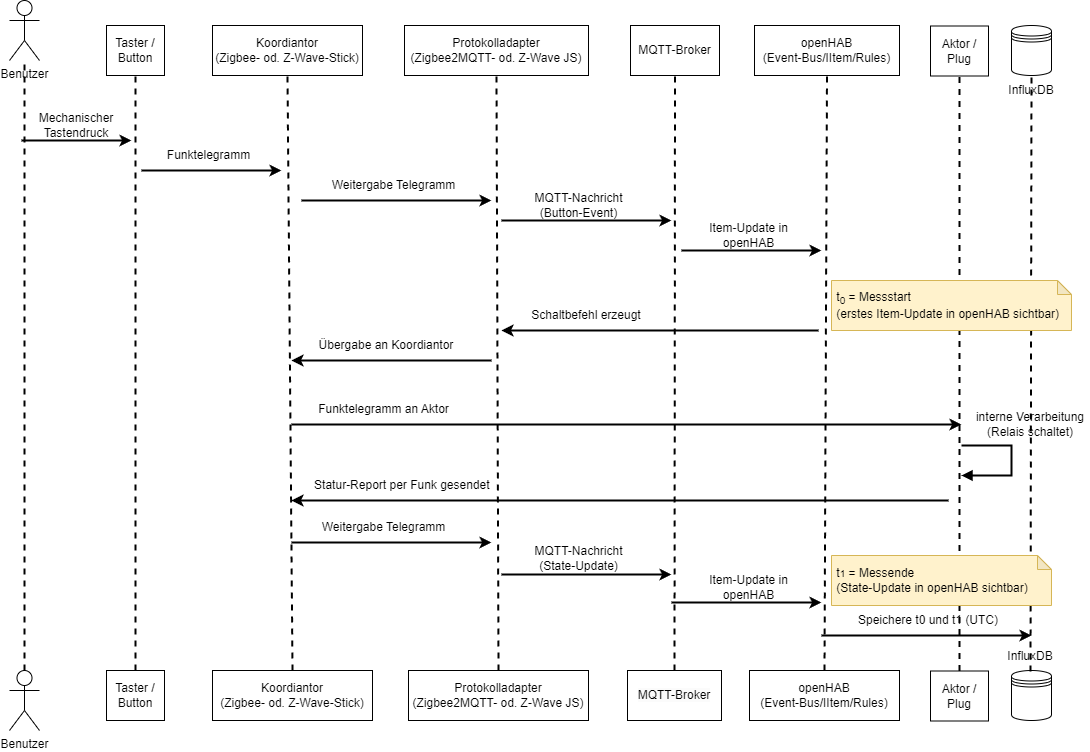

The diagram above was exported from draw.io. Its source (the exported page's mxGraphModel, read from the mxfile embedded in the PNG):
<mxGraphModel dx="1660" dy="822" grid="1" gridSize="10" guides="1" tooltips="1" connect="1" arrows="1" fold="1" page="1" pageScale="1" pageWidth="1169" pageHeight="827" math="0" shadow="0">
  <root>
    <mxCell id="0" />
    <mxCell id="1" parent="0" />
    <mxCell id="7UAvcd9UzOER3RqagCiC-1" value="Benutzer" style="shape=umlActor;verticalLabelPosition=bottom;verticalAlign=top;html=1;" parent="1" vertex="1">
      <mxGeometry x="52" y="41" width="30" height="60" as="geometry" />
    </mxCell>
    <mxCell id="7UAvcd9UzOER3RqagCiC-2" value="Benutzer" style="shape=umlActor;verticalLabelPosition=bottom;verticalAlign=top;html=1;" parent="1" vertex="1">
      <mxGeometry x="52" y="711" width="30" height="60" as="geometry" />
    </mxCell>
    <mxCell id="7UAvcd9UzOER3RqagCiC-3" value="" style="endArrow=none;dashed=1;html=1;strokeWidth=2;rounded=0;exitX=0.5;exitY=0;exitDx=0;exitDy=0;exitPerimeter=0;" parent="1" source="7UAvcd9UzOER3RqagCiC-2" target="7UAvcd9UzOER3RqagCiC-1" edge="1">
      <mxGeometry width="50" height="50" relative="1" as="geometry">
        <mxPoint x="182" y="541" as="sourcePoint" />
        <mxPoint x="232" y="491" as="targetPoint" />
      </mxGeometry>
    </mxCell>
    <mxCell id="7UAvcd9UzOER3RqagCiC-4" value="Taster / Button" style="html=1;whiteSpace=wrap;" parent="1" vertex="1">
      <mxGeometry x="149" y="66" width="58" height="50" as="geometry" />
    </mxCell>
    <mxCell id="7UAvcd9UzOER3RqagCiC-5" value="Taster / Button" style="html=1;whiteSpace=wrap;" parent="1" vertex="1">
      <mxGeometry x="149" y="711" width="58" height="50" as="geometry" />
    </mxCell>
    <mxCell id="7UAvcd9UzOER3RqagCiC-6" value="" style="endArrow=none;dashed=1;html=1;strokeWidth=2;rounded=0;entryX=0.5;entryY=1;entryDx=0;entryDy=0;exitX=0.5;exitY=0;exitDx=0;exitDy=0;" parent="1" source="7UAvcd9UzOER3RqagCiC-5" target="7UAvcd9UzOER3RqagCiC-4" edge="1">
      <mxGeometry width="50" height="50" relative="1" as="geometry">
        <mxPoint x="209" y="691" as="sourcePoint" />
        <mxPoint x="203.5" y="121" as="targetPoint" />
      </mxGeometry>
    </mxCell>
    <mxCell id="7UAvcd9UzOER3RqagCiC-7" value="Koordiantor&lt;br&gt;(Zigbee- od. Z-Wave-Stick)" style="html=1;whiteSpace=wrap;" parent="1" vertex="1">
      <mxGeometry x="255" y="66" width="150" height="50" as="geometry" />
    </mxCell>
    <mxCell id="7UAvcd9UzOER3RqagCiC-8" value="Koordiantor&lt;br&gt;(Zigbee- od. Z-Wave-Stick)" style="html=1;whiteSpace=wrap;" parent="1" vertex="1">
      <mxGeometry x="255" y="711" width="160" height="50" as="geometry" />
    </mxCell>
    <mxCell id="7UAvcd9UzOER3RqagCiC-9" value="" style="endArrow=none;dashed=1;html=1;strokeWidth=2;rounded=0;entryX=0.5;entryY=1;entryDx=0;entryDy=0;exitX=0.5;exitY=0;exitDx=0;exitDy=0;" parent="1" source="7UAvcd9UzOER3RqagCiC-8" target="7UAvcd9UzOER3RqagCiC-7" edge="1">
      <mxGeometry width="50" height="50" relative="1" as="geometry">
        <mxPoint x="315" y="691" as="sourcePoint" />
        <mxPoint x="309.5" y="121" as="targetPoint" />
      </mxGeometry>
    </mxCell>
    <mxCell id="7UAvcd9UzOER3RqagCiC-10" value="Protokolladapter&lt;br&gt;(Zigbee2MQTT- od. Z-Wave JS)" style="html=1;whiteSpace=wrap;" parent="1" vertex="1">
      <mxGeometry x="447" y="66" width="184" height="50" as="geometry" />
    </mxCell>
    <mxCell id="7UAvcd9UzOER3RqagCiC-11" value="Protokolladapter&lt;br&gt;(Zigbee2MQTT- od. Z-Wave JS)" style="html=1;whiteSpace=wrap;" parent="1" vertex="1">
      <mxGeometry x="451" y="711" width="180" height="50" as="geometry" />
    </mxCell>
    <mxCell id="7UAvcd9UzOER3RqagCiC-12" value="" style="endArrow=none;dashed=1;html=1;strokeWidth=2;rounded=0;exitX=0.5;exitY=0;exitDx=0;exitDy=0;entryX=0.5;entryY=1;entryDx=0;entryDy=0;" parent="1" source="7UAvcd9UzOER3RqagCiC-11" target="7UAvcd9UzOER3RqagCiC-10" edge="1">
      <mxGeometry width="50" height="50" relative="1" as="geometry">
        <mxPoint x="561" y="691" as="sourcePoint" />
        <mxPoint x="551" y="201" as="targetPoint" />
      </mxGeometry>
    </mxCell>
    <mxCell id="7UAvcd9UzOER3RqagCiC-13" value="MQTT-Broker" style="html=1;whiteSpace=wrap;" parent="1" vertex="1">
      <mxGeometry x="673" y="66" width="89" height="50" as="geometry" />
    </mxCell>
    <mxCell id="7UAvcd9UzOER3RqagCiC-14" value="&lt;div&gt;&lt;br&gt;&lt;/div&gt;&lt;span style=&quot;color: rgb(0, 0, 0); font-family: Helvetica; font-size: 12px; font-style: normal; font-variant-ligatures: normal; font-variant-caps: normal; font-weight: 400; letter-spacing: normal; orphans: 2; text-align: center; text-indent: 0px; text-transform: none; widows: 2; word-spacing: 0px; -webkit-text-stroke-width: 0px; white-space: normal; background-color: rgb(251, 251, 251); text-decoration-thickness: initial; text-decoration-style: initial; text-decoration-color: initial; display: inline !important; float: none;&quot;&gt;MQTT-Broker&lt;/span&gt;&lt;div&gt;&lt;br/&gt;&lt;/div&gt;" style="html=1;whiteSpace=wrap;" parent="1" vertex="1">
      <mxGeometry x="670" y="711" width="94" height="50" as="geometry" />
    </mxCell>
    <mxCell id="7UAvcd9UzOER3RqagCiC-15" value="" style="endArrow=none;dashed=1;html=1;strokeWidth=2;rounded=0;entryX=0.5;entryY=1;entryDx=0;entryDy=0;exitX=0.5;exitY=0;exitDx=0;exitDy=0;" parent="1" source="7UAvcd9UzOER3RqagCiC-14" target="7UAvcd9UzOER3RqagCiC-13" edge="1">
      <mxGeometry width="50" height="50" relative="1" as="geometry">
        <mxPoint x="713" y="691" as="sourcePoint" />
        <mxPoint x="707.5" y="121" as="targetPoint" />
      </mxGeometry>
    </mxCell>
    <mxCell id="7UAvcd9UzOER3RqagCiC-16" value="openHAB &lt;br&gt;(Event-Bus/IItem/Rules)" style="html=1;whiteSpace=wrap;" parent="1" vertex="1">
      <mxGeometry x="797" y="66" width="145" height="50" as="geometry" />
    </mxCell>
    <mxCell id="7UAvcd9UzOER3RqagCiC-17" value="openHAB&lt;br&gt;(Event-Bus/IItem/Rules)" style="html=1;whiteSpace=wrap;" parent="1" vertex="1">
      <mxGeometry x="792" y="711" width="150" height="50" as="geometry" />
    </mxCell>
    <mxCell id="7UAvcd9UzOER3RqagCiC-18" value="" style="endArrow=none;dashed=1;html=1;strokeWidth=2;rounded=0;entryX=0.5;entryY=1;entryDx=0;entryDy=0;exitX=0.5;exitY=0;exitDx=0;exitDy=0;" parent="1" source="7UAvcd9UzOER3RqagCiC-17" target="7UAvcd9UzOER3RqagCiC-16" edge="1">
      <mxGeometry width="50" height="50" relative="1" as="geometry">
        <mxPoint x="837" y="691" as="sourcePoint" />
        <mxPoint x="831.5" y="121" as="targetPoint" />
      </mxGeometry>
    </mxCell>
    <mxCell id="7UAvcd9UzOER3RqagCiC-22" value="" style="endArrow=none;html=1;rounded=0;startArrow=classic;startFill=1;strokeWidth=2;" parent="1" edge="1">
      <mxGeometry width="50" height="50" relative="1" as="geometry">
        <mxPoint x="174" y="181" as="sourcePoint" />
        <mxPoint x="64" y="181" as="targetPoint" />
      </mxGeometry>
    </mxCell>
    <mxCell id="7UAvcd9UzOER3RqagCiC-23" value="Mechanischer Tastendruck" style="text;html=1;align=center;verticalAlign=middle;whiteSpace=wrap;rounded=0;" parent="1" vertex="1">
      <mxGeometry x="89" y="151" width="60" height="30" as="geometry" />
    </mxCell>
    <mxCell id="7UAvcd9UzOER3RqagCiC-27" value="" style="endArrow=none;html=1;rounded=0;startArrow=classic;startFill=1;strokeWidth=2;" parent="1" edge="1">
      <mxGeometry width="50" height="50" relative="1" as="geometry">
        <mxPoint x="324" y="211" as="sourcePoint" />
        <mxPoint x="184" y="211" as="targetPoint" />
      </mxGeometry>
    </mxCell>
    <mxCell id="7UAvcd9UzOER3RqagCiC-28" value="Funktelegramm" style="text;html=1;align=center;verticalAlign=middle;whiteSpace=wrap;rounded=0;" parent="1" vertex="1">
      <mxGeometry x="199" y="181" width="105" height="30" as="geometry" />
    </mxCell>
    <mxCell id="7UAvcd9UzOER3RqagCiC-31" value="" style="endArrow=none;html=1;rounded=0;startArrow=classic;startFill=1;strokeWidth=2;" parent="1" edge="1">
      <mxGeometry width="50" height="50" relative="1" as="geometry">
        <mxPoint x="534" y="241" as="sourcePoint" />
        <mxPoint x="344" y="241" as="targetPoint" />
      </mxGeometry>
    </mxCell>
    <mxCell id="7UAvcd9UzOER3RqagCiC-32" value="Weitergabe Telegramm" style="text;html=1;align=center;verticalAlign=middle;whiteSpace=wrap;rounded=0;" parent="1" vertex="1">
      <mxGeometry x="359" y="211" width="155" height="30" as="geometry" />
    </mxCell>
    <mxCell id="7UAvcd9UzOER3RqagCiC-33" value="" style="endArrow=none;html=1;rounded=0;startArrow=classic;startFill=1;strokeWidth=2;" parent="1" edge="1">
      <mxGeometry width="50" height="50" relative="1" as="geometry">
        <mxPoint x="714" y="261" as="sourcePoint" />
        <mxPoint x="544" y="261" as="targetPoint" />
      </mxGeometry>
    </mxCell>
    <mxCell id="7UAvcd9UzOER3RqagCiC-34" value="MQTT-Nachricht (Button-Event)" style="text;html=1;align=center;verticalAlign=middle;whiteSpace=wrap;rounded=0;" parent="1" vertex="1">
      <mxGeometry x="559" y="231" width="125" height="30" as="geometry" />
    </mxCell>
    <mxCell id="7UAvcd9UzOER3RqagCiC-35" value="" style="endArrow=none;html=1;rounded=0;startArrow=classic;startFill=1;strokeWidth=2;" parent="1" edge="1">
      <mxGeometry width="50" height="50" relative="1" as="geometry">
        <mxPoint x="864" y="291" as="sourcePoint" />
        <mxPoint x="724" y="291" as="targetPoint" />
      </mxGeometry>
    </mxCell>
    <mxCell id="7UAvcd9UzOER3RqagCiC-36" value="Item-Update in openHAB" style="text;html=1;align=center;verticalAlign=middle;whiteSpace=wrap;rounded=0;" parent="1" vertex="1">
      <mxGeometry x="739" y="261" width="105" height="30" as="geometry" />
    </mxCell>
    <mxCell id="7UAvcd9UzOER3RqagCiC-37" value="Aktor / Plug" style="html=1;whiteSpace=wrap;" parent="1" vertex="1">
      <mxGeometry x="973" y="66.5" width="58" height="50" as="geometry" />
    </mxCell>
    <mxCell id="7UAvcd9UzOER3RqagCiC-38" value="Aktor / Plug" style="html=1;whiteSpace=wrap;" parent="1" vertex="1">
      <mxGeometry x="973" y="711.5" width="58" height="50" as="geometry" />
    </mxCell>
    <mxCell id="7UAvcd9UzOER3RqagCiC-39" value="" style="endArrow=none;dashed=1;html=1;strokeWidth=2;rounded=0;entryX=0.5;entryY=1;entryDx=0;entryDy=0;exitX=0.5;exitY=0;exitDx=0;exitDy=0;" parent="1" source="7UAvcd9UzOER3RqagCiC-38" target="7UAvcd9UzOER3RqagCiC-37" edge="1">
      <mxGeometry width="50" height="50" relative="1" as="geometry">
        <mxPoint x="1033" y="691.5" as="sourcePoint" />
        <mxPoint x="1027.5" y="121.5" as="targetPoint" />
      </mxGeometry>
    </mxCell>
    <mxCell id="7UAvcd9UzOER3RqagCiC-40" value="" style="endArrow=none;html=1;rounded=0;startArrow=classic;startFill=1;strokeWidth=2;" parent="1" edge="1">
      <mxGeometry width="50" height="50" relative="1" as="geometry">
        <mxPoint x="544" y="371" as="sourcePoint" />
        <mxPoint x="861" y="371" as="targetPoint" />
      </mxGeometry>
    </mxCell>
    <mxCell id="7UAvcd9UzOER3RqagCiC-41" value="Schaltbefehl erzeugt" style="text;html=1;align=center;verticalAlign=middle;whiteSpace=wrap;rounded=0;" parent="1" vertex="1">
      <mxGeometry x="564" y="341" width="130" height="30" as="geometry" />
    </mxCell>
    <mxCell id="7UAvcd9UzOER3RqagCiC-43" value="" style="endArrow=none;html=1;rounded=0;startArrow=classic;startFill=1;strokeWidth=2;" parent="1" edge="1">
      <mxGeometry width="50" height="50" relative="1" as="geometry">
        <mxPoint x="334" y="401" as="sourcePoint" />
        <mxPoint x="534" y="401" as="targetPoint" />
      </mxGeometry>
    </mxCell>
    <mxCell id="7UAvcd9UzOER3RqagCiC-44" value="Übergabe an Koordiantor" style="text;html=1;align=center;verticalAlign=middle;whiteSpace=wrap;rounded=0;" parent="1" vertex="1">
      <mxGeometry x="354" y="371" width="150" height="30" as="geometry" />
    </mxCell>
    <mxCell id="7UAvcd9UzOER3RqagCiC-45" value="" style="endArrow=none;html=1;rounded=0;startArrow=classic;startFill=1;strokeWidth=2;" parent="1" edge="1">
      <mxGeometry width="50" height="50" relative="1" as="geometry">
        <mxPoint x="1004" y="465" as="sourcePoint" />
        <mxPoint x="334" y="465" as="targetPoint" />
      </mxGeometry>
    </mxCell>
    <mxCell id="7UAvcd9UzOER3RqagCiC-46" value="Funktelegramm an Aktor" style="text;html=1;align=center;verticalAlign=middle;whiteSpace=wrap;rounded=0;" parent="1" vertex="1">
      <mxGeometry x="349" y="435" width="155" height="30" as="geometry" />
    </mxCell>
    <mxCell id="7UAvcd9UzOER3RqagCiC-47" value="" style="endArrow=none;html=1;rounded=0;startArrow=classic;startFill=1;strokeWidth=2;" parent="1" edge="1">
      <mxGeometry width="50" height="50" relative="1" as="geometry">
        <mxPoint x="334" y="541" as="sourcePoint" />
        <mxPoint x="991" y="541" as="targetPoint" />
      </mxGeometry>
    </mxCell>
    <mxCell id="7UAvcd9UzOER3RqagCiC-48" value="Statur-Report per Funk gesendet&amp;nbsp;" style="text;html=1;align=center;verticalAlign=middle;whiteSpace=wrap;rounded=0;" parent="1" vertex="1">
      <mxGeometry x="349" y="511" width="195" height="30" as="geometry" />
    </mxCell>
    <mxCell id="7UAvcd9UzOER3RqagCiC-49" value="" style="endArrow=none;html=1;rounded=0;startArrow=classic;startFill=1;strokeWidth=2;" parent="1" edge="1">
      <mxGeometry width="50" height="50" relative="1" as="geometry">
        <mxPoint x="534" y="583" as="sourcePoint" />
        <mxPoint x="334" y="583" as="targetPoint" />
      </mxGeometry>
    </mxCell>
    <mxCell id="7UAvcd9UzOER3RqagCiC-50" value="Weitergabe Telegramm" style="text;html=1;align=center;verticalAlign=middle;whiteSpace=wrap;rounded=0;" parent="1" vertex="1">
      <mxGeometry x="349" y="553" width="155" height="30" as="geometry" />
    </mxCell>
    <mxCell id="7UAvcd9UzOER3RqagCiC-51" value="&lt;div&gt;&lt;br&gt;&lt;/div&gt;&lt;div&gt;&lt;br&gt;&lt;/div&gt;&lt;div&gt;&lt;br&gt;&lt;/div&gt;&lt;div&gt;&lt;br&gt;&lt;/div&gt;" style="endArrow=none;html=1;rounded=0;startArrow=classic;startFill=1;strokeWidth=2;" parent="1" edge="1">
      <mxGeometry width="50" height="50" relative="1" as="geometry">
        <mxPoint x="714" y="615" as="sourcePoint" />
        <mxPoint x="544" y="615" as="targetPoint" />
      </mxGeometry>
    </mxCell>
    <mxCell id="7UAvcd9UzOER3RqagCiC-52" value="MQTT-Nachricht (State-Update)" style="text;html=1;align=center;verticalAlign=middle;whiteSpace=wrap;rounded=0;" parent="1" vertex="1">
      <mxGeometry x="559" y="584" width="125" height="30" as="geometry" />
    </mxCell>
    <mxCell id="7UAvcd9UzOER3RqagCiC-53" value="" style="endArrow=none;html=1;rounded=0;startArrow=classic;startFill=1;strokeWidth=2;" parent="1" edge="1">
      <mxGeometry width="50" height="50" relative="1" as="geometry">
        <mxPoint x="864" y="643" as="sourcePoint" />
        <mxPoint x="714" y="643" as="targetPoint" />
      </mxGeometry>
    </mxCell>
    <mxCell id="7UAvcd9UzOER3RqagCiC-54" value="Item-Update in openHAB" style="text;html=1;align=center;verticalAlign=middle;whiteSpace=wrap;rounded=0;" parent="1" vertex="1">
      <mxGeometry x="729" y="613" width="125" height="30" as="geometry" />
    </mxCell>
    <mxCell id="eLfOuYVUmNBz2eYN4EZf-1" value="" style="shape=datastore;html=1;labelPosition=center;verticalLabelPosition=bottom;align=center;verticalAlign=top;" parent="1" vertex="1">
      <mxGeometry x="1054" y="711" width="40" height="50" as="geometry" />
    </mxCell>
    <mxCell id="eLfOuYVUmNBz2eYN4EZf-2" value="" style="shape=datastore;html=1;labelPosition=center;verticalLabelPosition=bottom;align=center;verticalAlign=top;" parent="1" vertex="1">
      <mxGeometry x="1054" y="66" width="40" height="50" as="geometry" />
    </mxCell>
    <mxCell id="eLfOuYVUmNBz2eYN4EZf-3" value="InfluxDB" style="text;html=1;align=center;verticalAlign=middle;whiteSpace=wrap;rounded=0;" parent="1" vertex="1">
      <mxGeometry x="1044" y="116" width="60" height="30" as="geometry" />
    </mxCell>
    <mxCell id="eLfOuYVUmNBz2eYN4EZf-4" value="InfluxDB" style="text;html=1;align=center;verticalAlign=middle;whiteSpace=wrap;rounded=0;" parent="1" vertex="1">
      <mxGeometry x="1043" y="682" width="60" height="30" as="geometry" />
    </mxCell>
    <mxCell id="eLfOuYVUmNBz2eYN4EZf-5" value="" style="endArrow=none;dashed=1;html=1;strokeWidth=2;rounded=0;entryX=0.5;entryY=1;entryDx=0;entryDy=0;exitX=0.5;exitY=1;exitDx=0;exitDy=0;" parent="1" source="eLfOuYVUmNBz2eYN4EZf-4" target="eLfOuYVUmNBz2eYN4EZf-2" edge="1">
      <mxGeometry width="50" height="50" relative="1" as="geometry">
        <mxPoint x="1113" y="711" as="sourcePoint" />
        <mxPoint x="1103" y="111" as="targetPoint" />
      </mxGeometry>
    </mxCell>
    <mxCell id="eLfOuYVUmNBz2eYN4EZf-6" value="" style="endArrow=none;html=1;rounded=0;startArrow=classic;startFill=1;strokeWidth=2;" parent="1" edge="1">
      <mxGeometry width="50" height="50" relative="1" as="geometry">
        <mxPoint x="1074" y="676" as="sourcePoint" />
        <mxPoint x="864" y="676" as="targetPoint" />
      </mxGeometry>
    </mxCell>
    <mxCell id="eLfOuYVUmNBz2eYN4EZf-7" value="Speichere t0 und t1 (UTC)" style="text;html=1;align=center;verticalAlign=middle;whiteSpace=wrap;rounded=0;" parent="1" vertex="1">
      <mxGeometry x="888" y="646" width="166" height="30" as="geometry" />
    </mxCell>
    <mxCell id="eLfOuYVUmNBz2eYN4EZf-10" value="" style="endArrow=block;html=1;rounded=0;strokeWidth=2;startArrow=none;startFill=0;endFill=1;" parent="1" edge="1">
      <mxGeometry width="50" height="50" relative="1" as="geometry">
        <mxPoint x="1004" y="486" as="sourcePoint" />
        <mxPoint x="1004" y="516" as="targetPoint" />
        <Array as="points">
          <mxPoint x="1054" y="486" />
          <mxPoint x="1054" y="516" />
        </Array>
      </mxGeometry>
    </mxCell>
    <mxCell id="eLfOuYVUmNBz2eYN4EZf-11" value="interne Verarbeitung (Relais schaltet)" style="text;html=1;align=center;verticalAlign=middle;whiteSpace=wrap;rounded=0;" parent="1" vertex="1">
      <mxGeometry x="1013" y="450" width="120" height="30" as="geometry" />
    </mxCell>
    <mxCell id="eLfOuYVUmNBz2eYN4EZf-17" value="&amp;nbsp;t&lt;sub&gt;0&lt;/sub&gt; = Messstart&lt;div&gt;&lt;span style=&quot;background-color: initial;&quot;&gt;&amp;nbsp;(erstes Item-Update in openHAB sichtbar)&lt;/span&gt;&lt;/div&gt;" style="shape=note;whiteSpace=wrap;html=1;backgroundOutline=1;darkOpacity=0.05;align=left;size=14;fillColor=#fff2cc;strokeColor=#d6b656;" parent="1" vertex="1">
      <mxGeometry x="874" y="321" width="240" height="50" as="geometry" />
    </mxCell>
    <mxCell id="eLfOuYVUmNBz2eYN4EZf-18" value="&amp;nbsp;t&lt;span style=&quot;font-size: 10px;&quot;&gt;1&lt;/span&gt;&amp;nbsp;= Messende&lt;div&gt;&lt;span style=&quot;background-color: initial;&quot;&gt;&amp;nbsp;(State-Update in openHAB sichtbar)&lt;/span&gt;&lt;/div&gt;" style="shape=note;whiteSpace=wrap;html=1;backgroundOutline=1;darkOpacity=0.05;align=left;size=14;fillColor=#fff2cc;strokeColor=#d6b656;" parent="1" vertex="1">
      <mxGeometry x="874" y="596" width="220" height="50" as="geometry" />
    </mxCell>
  </root>
</mxGraphModel>